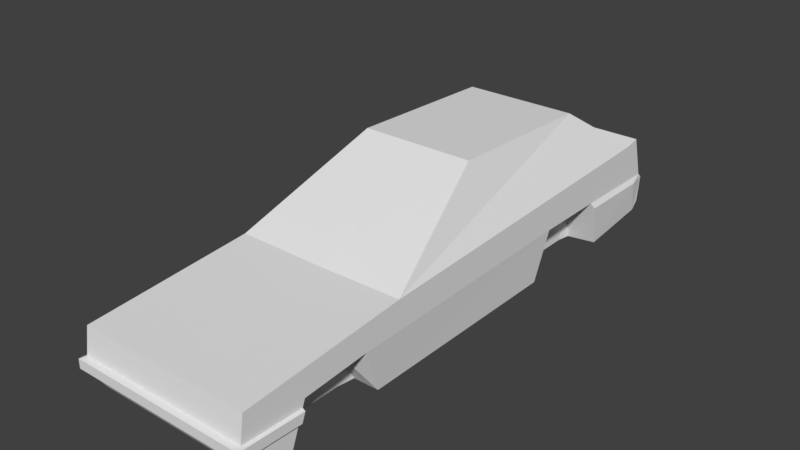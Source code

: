 # Source: car.blend  (saved by Blender 2.79.0; exported with 4.5.12 LTS)
import bpy
from mathutils import Matrix  # noqa: F401  (used for matrix-valued properties, if any)

bpy.ops.wm.read_factory_settings(use_empty=True)
scene = bpy.context.scene
scene.name = 'Scene'

# ---- collections
col_collection_1 = bpy.data.collections.new('Collection 1'); scene.collection.children.link(col_collection_1)

# ---- materials (node trees are filled in below, after node groups)
mat_material_001 = bpy.data.materials.new('Material.001')
mat_material_001.alpha_threshold = 0.0
mat_material_001.use_transparent_shadow = False
mat_material_001.roughness = 0.5
mat_material_001.line_color = (0.0, 0.0, 0.0, 1.0)

# ---- material node trees

# ---- world
world_world = bpy.data.worlds.new('World'); scene.world = world_world
world_world.color = (0.05088, 0.05088, 0.05088)
world_world.use_sun_shadow = False
world_world.sun_shadow_jitter_overblur = 0.0
world_world.cycles.sampling_method = 'MANUAL'

# ---- meshes
me_cube_001 = bpy.data.meshes.new('Cube.001')
me_cube_001.from_pydata([(1.636, 0.8622, -0.3895), (1.636, -1.148, -0.4775), (-2.14e-05, -1.148, -0.4775), (-2.092e-05, 0.8622, -0.3895), (1.636, 0.7777, 0.2366), (1.636, -1.185, 0.02908), (-2.164e-05, -1.185, 0.02908), (-2.128e-05, 0.7777, 0.2366), (1.636, 0.8904, -0.3259), (-2.044e-05, 0.8904, -0.3259), (1.636, 0.8369, 0.2626), (-2.08e-05, 0.8369, 0.2626), (0.6365, 0.8904, -0.3259), (1.636, -0.5565, 0.1328), (-2.14e-05, -0.5616, 0.1328), (-2.152e-05, -0.07505, 0.6662), (-2.128e-05, 0.5259, 0.6241), (1.072, 0.5259, 0.6241), (1.072, -0.07505, 0.6662), (1.636, -1.02, -0.4775), (-2.062e-05, 0.8844, -0.0787), (1.692, 0.5419, -0.1145), (1.556, -0.6374, -0.4775), (1.636, -0.7036, -0.1045), (1.636, -0.9595, -0.1411), (1.636, 0.8844, -0.07949), (1.03, 0.8622, -0.3895), (1.03, -1.148, -0.4775), (1.03, -1.02, -0.4775), (1.03, -0.6374, -0.4775), (1.03, -0.7036, -0.4775), (1.03, -0.9595, -0.4775), (1.078, 0.8622, -0.3895), (1.636, 0.8201, -0.07748), (1.078, -1.02, -0.4775), (1.078, -0.6374, -0.4775), (1.078, -0.7233, -0.1613), (1.078, -0.9595, -0.1642), (1.692, 0.8298, -0.1186), (1.556, 0.2049, -0.4775), (1.03, 0.2049, -0.4775), (1.078, 0.2049, -0.4775), (-2.098e-05, 0.5807, -0.4775), (1.03, 0.5807, -0.4775), (1.078, 0.5807, -0.4775), (1.636, 0.5807, -0.4535), (1.636, 0.2569, -0.06945), (1.636, 0.9031, -0.1142), (1.03, 0.2962, -0.4775), (1.078, 0.2569, -0.06945), (-2.056e-05, 0.9031, -0.115), (1.03, 0.533, -0.4775), (1.078, 0.533, -0.06945), (1.636, 0.533, -0.06945), (1.636, -1.2, -0.1836), (-2.152e-05, -1.2, -0.1836), (1.695, -1.222, -0.1898), (-2.152e-05, -1.222, -0.1898), (1.695, -1.222, -0.2647), (-2.146e-05, -1.222, -0.2647), (1.636, -1.202, -0.2954), (-2.146e-05, -1.202, -0.2954), (1.636, -0.9701, -0.1995), (1.636, -0.9889, -0.3043), (1.695, -0.9852, -0.2837), (1.695, -0.9716, -0.2083)], [], [(19, 1, 27, 28, 34), (2, 61, 59, 57, 55, 6, 14, 7, 3, 42), (4, 33, 25, 10), (10, 25, 20, 11), (3, 7, 11, 20, 50, 9), (0, 32, 26, 3, 9, 12, 8), (13, 4, 17, 18), (13, 14, 6, 5), (7, 14, 15, 16), (15, 18, 17, 16), (6, 55, 54, 5), (30, 31, 28, 27, 2, 42, 43, 51, 48, 40, 29), (50, 47, 8, 12, 9), (38, 21, 45, 0), (36, 37, 31, 30), (35, 36, 30, 29), (37, 34, 28, 31), (14, 13, 18, 15), (7, 16, 17, 4), (5, 54, 62, 24, 23, 46, 53, 33, 4, 13), (33, 53, 21, 38), (7, 4, 10, 11), (24, 62, 65, 64, 63, 19, 34, 37), (22, 23, 36, 35), (23, 24, 37, 36), (46, 39, 41, 49), (49, 41, 40, 48), (47, 38, 0, 8), (26, 43, 42, 3), (32, 44, 43, 26), (0, 45, 44, 32), (25, 33, 38, 47), (52, 49, 48, 51), (53, 46, 49, 52), (45, 21, 53, 52, 44), (44, 52, 51, 43), (20, 25, 47, 50), (54, 55, 57, 56), (57, 59, 58, 56), (58, 59, 61, 60), (1, 60, 61, 2, 27), (39, 22, 35, 29, 40, 41), (46, 23, 22, 39), (62, 54, 56, 65), (63, 60, 1, 19), (64, 58, 60, 63), (65, 56, 58, 64)])
me_cube_001.materials.append(mat_material_001)
me_cube_001.use_remesh_preserve_volume = False
me_cube_001.use_remesh_preserve_attributes = False
me_cube_001.use_mirror_vertex_groups = False
me_cube_001.update()

# ---- objects
ob_cube_001 = bpy.data.objects.new('Cube.001', me_cube_001)

# ---- transforms, parenting, visibility, modifiers, constraints
ob_cube_001.location = (-0.009495, -0.009957, 0.4857)
ob_cube_001.scale = (-0.4289, 2.139, 1.0)
ob_cube_001.lock_rotations_4d = False
ob_cube_001.empty_display_type = 'ARROWS'
ob_cube_001.lineart.crease_threshold = 0.0
_m = ob_cube_001.modifiers.new('Mirror', 'MIRROR')
_m.use_mirror_vertex_groups = False

# ---- collection membership
col_collection_1.objects.link(ob_cube_001)

# ---- scene / render settings (as saved in the file)
scene.frame_start = 1; scene.frame_end = 250; scene.frame_set(1)
scene.render.engine = 'BLENDER_EEVEE_NEXT'
scene.render.resolution_percentage = 50
scene.render.dither_intensity = 0.0
scene.cycles.use_denoising = False
scene.cycles.samples = 128
scene.cycles.sampling_pattern = 'TABULATED_SOBOL'
scene.cycles.use_adaptive_sampling = False
scene.cycles.use_light_tree = False
scene.cycles.blur_glossy = 0.0
scene.cycles.sample_clamp_indirect = 0.0
scene.view_settings.view_transform = 'Standard'
bpy.context.view_layer.update()

# ---- added for rendering (the .blend has no active camera and no usable light): camera, sun
cam_auto = bpy.data.cameras.new('AutoCamera')
cam_auto.lens = 50.0
cam_auto.sensor_width = 36.0
cam_auto.clip_end = 1000.0
ob_auto_camera = bpy.data.objects.new('AutoCamera', cam_auto)
scene.collection.objects.link(ob_auto_camera)
ob_auto_camera.location = (4.5317, -5.80071, 4.21296)
ob_auto_camera.rotation_euler = (1.09748, -7.21219e-08, 0.694738)
scene.camera = ob_auto_camera
light_auto_sun = bpy.data.lights.new('AutoSun', 'SUN')
light_auto_sun.energy = 3.0
light_auto_sun.angle = 0.0523599
ob_auto_sun = bpy.data.objects.new('AutoSun', light_auto_sun)
scene.collection.objects.link(ob_auto_sun)
ob_auto_sun.rotation_euler = (0.872665, 0.174533, 0.523599)
bpy.context.view_layer.update()
